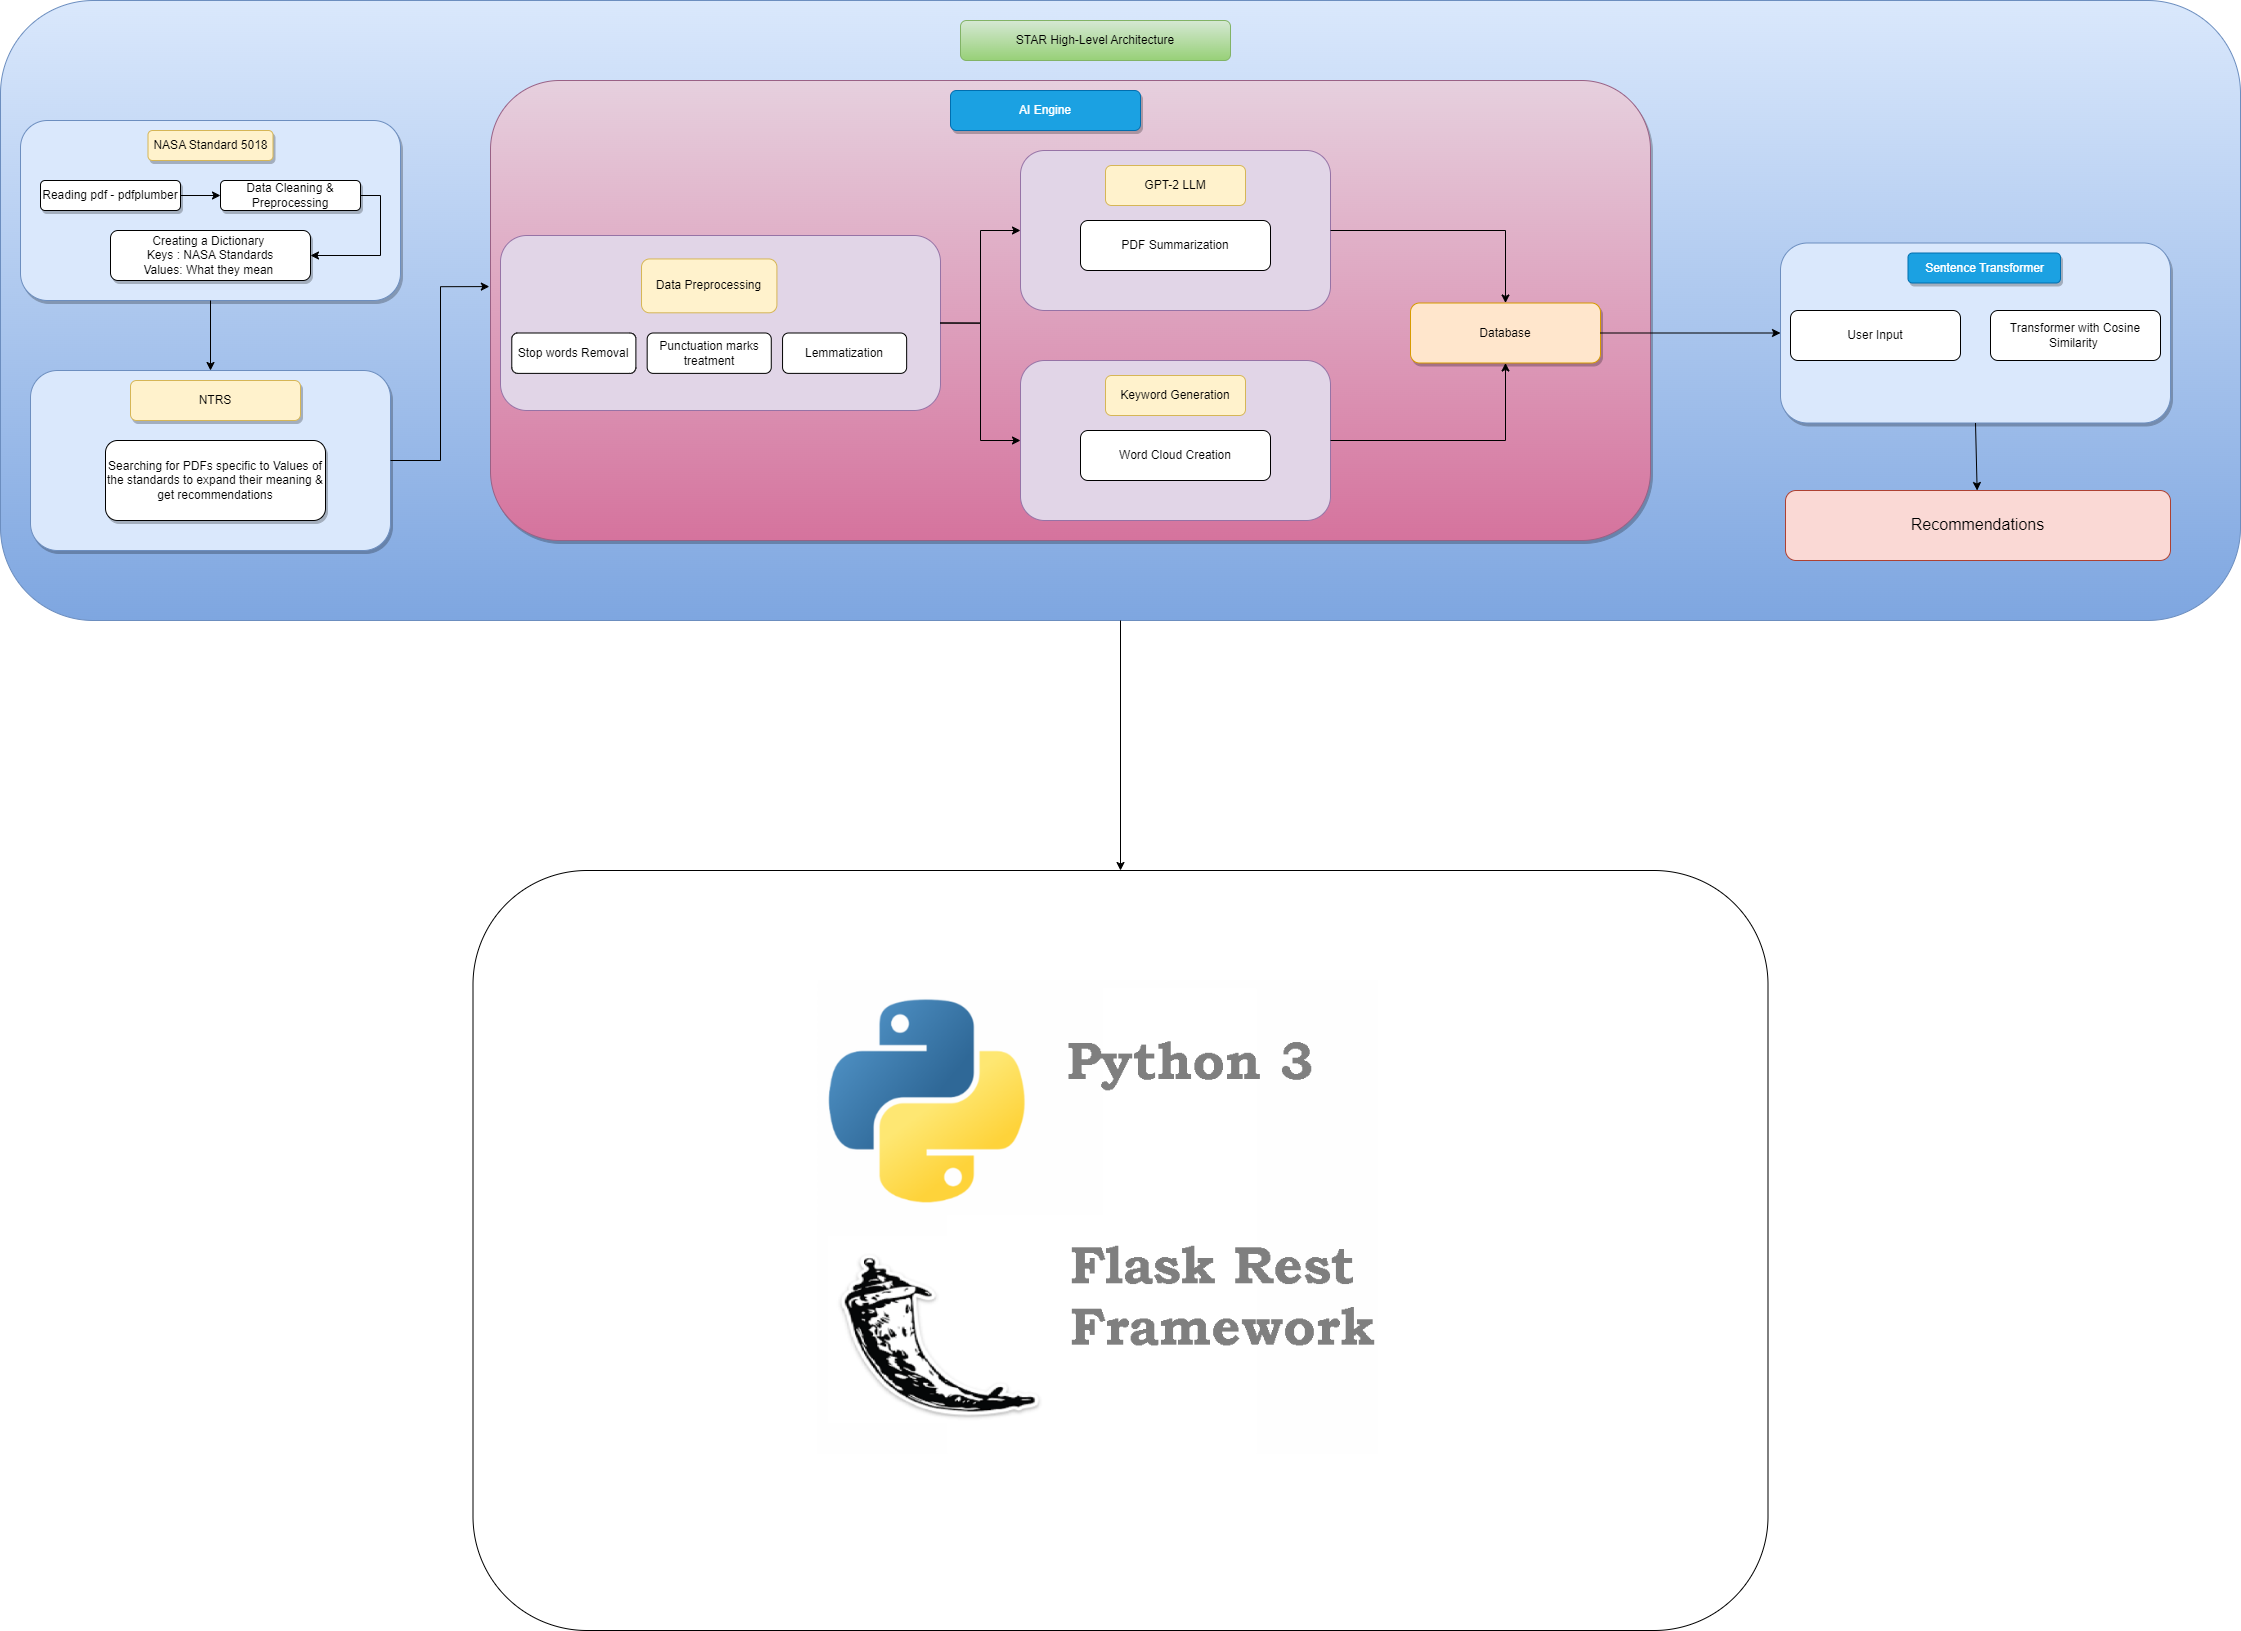

The diagram above was exported from draw.io. Its source (the exported page's mxGraphModel, read from the mxfile embedded in the PNG):
<mxGraphModel dx="1588" dy="912" grid="1" gridSize="10" guides="1" tooltips="1" connect="1" arrows="1" fold="1" page="1" pageScale="1" pageWidth="850" pageHeight="1100" math="0" shadow="0">
  <root>
    <mxCell id="0" />
    <mxCell id="1" parent="0" />
    <mxCell id="1seGcqa5agpJW7dfFVAb-2" value="" style="rounded=1;whiteSpace=wrap;html=1;fillColor=#dae8fc;strokeColor=#6c8ebf;gradientColor=#7ea6e0;" parent="1" vertex="1">
      <mxGeometry x="10" y="60" width="2240" height="620" as="geometry" />
    </mxCell>
    <mxCell id="1seGcqa5agpJW7dfFVAb-3" value="STAR High-Level Architecture" style="rounded=1;whiteSpace=wrap;html=1;fillColor=#d5e8d4;strokeColor=#82b366;gradientColor=#97d077;" parent="1" vertex="1">
      <mxGeometry x="970" y="80" width="270" height="40" as="geometry" />
    </mxCell>
    <mxCell id="1seGcqa5agpJW7dfFVAb-15" value="" style="group" parent="1" vertex="1" connectable="0">
      <mxGeometry x="30" y="180" width="380" height="180" as="geometry" />
    </mxCell>
    <mxCell id="1seGcqa5agpJW7dfFVAb-4" value="" style="rounded=1;whiteSpace=wrap;html=1;fillColor=#dae8fc;strokeColor=#6c8ebf;shadow=1;" parent="1seGcqa5agpJW7dfFVAb-15" vertex="1">
      <mxGeometry width="380" height="180" as="geometry" />
    </mxCell>
    <mxCell id="1seGcqa5agpJW7dfFVAb-5" value="NASA Standard 5018" style="rounded=1;whiteSpace=wrap;html=1;fillColor=#fff2cc;strokeColor=#d6b656;shadow=1;" parent="1seGcqa5agpJW7dfFVAb-15" vertex="1">
      <mxGeometry x="127.5" y="10" width="125" height="30" as="geometry" />
    </mxCell>
    <mxCell id="1seGcqa5agpJW7dfFVAb-6" value="Data Cleaning &amp;amp; Preprocessing" style="rounded=1;whiteSpace=wrap;html=1;shadow=1;" parent="1seGcqa5agpJW7dfFVAb-15" vertex="1">
      <mxGeometry x="200" y="60" width="140" height="30" as="geometry" />
    </mxCell>
    <mxCell id="1seGcqa5agpJW7dfFVAb-7" value="Reading pdf - pdfplumber" style="rounded=1;whiteSpace=wrap;html=1;shadow=1;" parent="1seGcqa5agpJW7dfFVAb-15" vertex="1">
      <mxGeometry x="20" y="60" width="140" height="30" as="geometry" />
    </mxCell>
    <mxCell id="1seGcqa5agpJW7dfFVAb-10" value="Creating a Dictionary&amp;nbsp; &lt;br&gt;Keys : NASA Standards&lt;br&gt;Values: What they mean&amp;nbsp;" style="rounded=1;whiteSpace=wrap;html=1;shadow=1;" parent="1seGcqa5agpJW7dfFVAb-15" vertex="1">
      <mxGeometry x="90" y="110" width="200" height="50" as="geometry" />
    </mxCell>
    <mxCell id="1seGcqa5agpJW7dfFVAb-13" style="edgeStyle=orthogonalEdgeStyle;rounded=0;orthogonalLoop=1;jettySize=auto;html=1;exitX=1;exitY=0.5;exitDx=0;exitDy=0;entryX=0;entryY=0.5;entryDx=0;entryDy=0;" parent="1seGcqa5agpJW7dfFVAb-15" source="1seGcqa5agpJW7dfFVAb-7" target="1seGcqa5agpJW7dfFVAb-6" edge="1">
      <mxGeometry relative="1" as="geometry" />
    </mxCell>
    <mxCell id="1seGcqa5agpJW7dfFVAb-14" style="edgeStyle=orthogonalEdgeStyle;rounded=0;orthogonalLoop=1;jettySize=auto;html=1;exitX=1;exitY=0.5;exitDx=0;exitDy=0;entryX=1;entryY=0.5;entryDx=0;entryDy=0;" parent="1seGcqa5agpJW7dfFVAb-15" source="1seGcqa5agpJW7dfFVAb-6" target="1seGcqa5agpJW7dfFVAb-10" edge="1">
      <mxGeometry relative="1" as="geometry" />
    </mxCell>
    <mxCell id="1seGcqa5agpJW7dfFVAb-21" value="" style="group" parent="1" vertex="1" connectable="0">
      <mxGeometry x="40" y="430" width="360" height="180" as="geometry" />
    </mxCell>
    <mxCell id="1seGcqa5agpJW7dfFVAb-16" value="" style="rounded=1;whiteSpace=wrap;html=1;fillColor=#dae8fc;strokeColor=#6c8ebf;shadow=1;" parent="1seGcqa5agpJW7dfFVAb-21" vertex="1">
      <mxGeometry width="360" height="180" as="geometry" />
    </mxCell>
    <mxCell id="1seGcqa5agpJW7dfFVAb-17" value="NTRS" style="rounded=1;whiteSpace=wrap;html=1;shadow=1;fillColor=#fff2cc;strokeColor=#d6b656;" parent="1seGcqa5agpJW7dfFVAb-21" vertex="1">
      <mxGeometry x="100" y="10" width="170" height="40" as="geometry" />
    </mxCell>
    <mxCell id="1seGcqa5agpJW7dfFVAb-19" value="Searching for PDFs specific to Values of the standards to expand their meaning &amp;amp; get recommendations" style="rounded=1;whiteSpace=wrap;html=1;shadow=1;" parent="1seGcqa5agpJW7dfFVAb-21" vertex="1">
      <mxGeometry x="75" y="70" width="220" height="80" as="geometry" />
    </mxCell>
    <mxCell id="1seGcqa5agpJW7dfFVAb-22" value="" style="endArrow=classic;html=1;rounded=0;exitX=0.5;exitY=1;exitDx=0;exitDy=0;" parent="1" source="1seGcqa5agpJW7dfFVAb-4" edge="1">
      <mxGeometry width="50" height="50" relative="1" as="geometry">
        <mxPoint x="410" y="420" as="sourcePoint" />
        <mxPoint x="220" y="430" as="targetPoint" />
      </mxGeometry>
    </mxCell>
    <mxCell id="1seGcqa5agpJW7dfFVAb-30" value="" style="rounded=1;whiteSpace=wrap;html=1;fillColor=#e6d0de;gradientColor=#d5739d;strokeColor=#996185;shadow=1;" parent="1" vertex="1">
      <mxGeometry x="500" y="140" width="1160" height="460" as="geometry" />
    </mxCell>
    <mxCell id="1seGcqa5agpJW7dfFVAb-31" value="AI Engine" style="rounded=1;whiteSpace=wrap;html=1;fillColor=#1ba1e2;strokeColor=#006EAF;fontColor=#ffffff;shadow=1;" parent="1" vertex="1">
      <mxGeometry x="960" y="150" width="190" height="40" as="geometry" />
    </mxCell>
    <mxCell id="1seGcqa5agpJW7dfFVAb-37" value="" style="group;shadow=1;" parent="1" vertex="1" connectable="0">
      <mxGeometry x="510" y="305" width="440" height="175" as="geometry" />
    </mxCell>
    <mxCell id="1seGcqa5agpJW7dfFVAb-32" value="" style="rounded=1;whiteSpace=wrap;html=1;fillColor=#e1d5e7;strokeColor=#9673a6;" parent="1seGcqa5agpJW7dfFVAb-37" vertex="1">
      <mxGeometry y="-10" width="440" height="175" as="geometry" />
    </mxCell>
    <mxCell id="1seGcqa5agpJW7dfFVAb-33" value="Data Preprocessing" style="rounded=1;whiteSpace=wrap;html=1;fillColor=#fff2cc;strokeColor=#d6b656;" parent="1seGcqa5agpJW7dfFVAb-37" vertex="1">
      <mxGeometry x="141.02564102564102" y="13.461538461538463" width="135.3846153846154" height="53.846153846153854" as="geometry" />
    </mxCell>
    <mxCell id="1seGcqa5agpJW7dfFVAb-34" value="Stop words Removal" style="rounded=1;whiteSpace=wrap;html=1;" parent="1seGcqa5agpJW7dfFVAb-37" vertex="1">
      <mxGeometry x="11.282051282051281" y="87.5" width="124.1025641025641" height="40.38461538461539" as="geometry" />
    </mxCell>
    <mxCell id="1seGcqa5agpJW7dfFVAb-35" value="Punctuation marks treatment" style="rounded=1;whiteSpace=wrap;html=1;" parent="1seGcqa5agpJW7dfFVAb-37" vertex="1">
      <mxGeometry x="146.66666666666666" y="87.5" width="124.1025641025641" height="40.38461538461539" as="geometry" />
    </mxCell>
    <mxCell id="1seGcqa5agpJW7dfFVAb-36" value="Lemmatization" style="rounded=1;whiteSpace=wrap;html=1;" parent="1seGcqa5agpJW7dfFVAb-37" vertex="1">
      <mxGeometry x="282.05128205128204" y="87.5" width="124.1025641025641" height="40.38461538461539" as="geometry" />
    </mxCell>
    <mxCell id="1seGcqa5agpJW7dfFVAb-41" style="edgeStyle=orthogonalEdgeStyle;rounded=0;orthogonalLoop=1;jettySize=auto;html=1;exitX=1;exitY=0.5;exitDx=0;exitDy=0;entryX=0;entryY=0.5;entryDx=0;entryDy=0;" parent="1" source="1seGcqa5agpJW7dfFVAb-32" target="1seGcqa5agpJW7dfFVAb-38" edge="1">
      <mxGeometry relative="1" as="geometry" />
    </mxCell>
    <mxCell id="1seGcqa5agpJW7dfFVAb-42" value="" style="group;shadow=1;" parent="1" vertex="1" connectable="0">
      <mxGeometry x="1030" y="210" width="310" height="160" as="geometry" />
    </mxCell>
    <mxCell id="1seGcqa5agpJW7dfFVAb-38" value="" style="rounded=1;whiteSpace=wrap;html=1;fillColor=#e1d5e7;strokeColor=#9673a6;" parent="1seGcqa5agpJW7dfFVAb-42" vertex="1">
      <mxGeometry width="310" height="160" as="geometry" />
    </mxCell>
    <mxCell id="1seGcqa5agpJW7dfFVAb-39" value="GPT-2 LLM" style="rounded=1;whiteSpace=wrap;html=1;fillColor=#fff2cc;strokeColor=#d6b656;" parent="1seGcqa5agpJW7dfFVAb-42" vertex="1">
      <mxGeometry x="85" y="15" width="140" height="40" as="geometry" />
    </mxCell>
    <mxCell id="1seGcqa5agpJW7dfFVAb-40" value="PDF Summarization" style="rounded=1;whiteSpace=wrap;html=1;" parent="1seGcqa5agpJW7dfFVAb-42" vertex="1">
      <mxGeometry x="60" y="70" width="190" height="50" as="geometry" />
    </mxCell>
    <mxCell id="1seGcqa5agpJW7dfFVAb-43" style="edgeStyle=orthogonalEdgeStyle;rounded=0;orthogonalLoop=1;jettySize=auto;html=1;entryX=-0.001;entryY=0.448;entryDx=0;entryDy=0;entryPerimeter=0;" parent="1" source="1seGcqa5agpJW7dfFVAb-16" target="1seGcqa5agpJW7dfFVAb-30" edge="1">
      <mxGeometry relative="1" as="geometry" />
    </mxCell>
    <mxCell id="1seGcqa5agpJW7dfFVAb-44" value="" style="group;shadow=1;" parent="1" vertex="1" connectable="0">
      <mxGeometry x="1030" y="420" width="310" height="160" as="geometry" />
    </mxCell>
    <mxCell id="1seGcqa5agpJW7dfFVAb-45" value="" style="rounded=1;whiteSpace=wrap;html=1;fillColor=#e1d5e7;strokeColor=#9673a6;" parent="1seGcqa5agpJW7dfFVAb-44" vertex="1">
      <mxGeometry width="310" height="160" as="geometry" />
    </mxCell>
    <mxCell id="1seGcqa5agpJW7dfFVAb-46" value="Keyword Generation" style="rounded=1;whiteSpace=wrap;html=1;fillColor=#fff2cc;strokeColor=#d6b656;" parent="1seGcqa5agpJW7dfFVAb-44" vertex="1">
      <mxGeometry x="85" y="15" width="140" height="40" as="geometry" />
    </mxCell>
    <mxCell id="1seGcqa5agpJW7dfFVAb-47" value="Word Cloud Creation" style="rounded=1;whiteSpace=wrap;html=1;" parent="1seGcqa5agpJW7dfFVAb-44" vertex="1">
      <mxGeometry x="60" y="70" width="190" height="50" as="geometry" />
    </mxCell>
    <mxCell id="1seGcqa5agpJW7dfFVAb-48" style="edgeStyle=orthogonalEdgeStyle;rounded=0;orthogonalLoop=1;jettySize=auto;html=1;exitX=1;exitY=0.5;exitDx=0;exitDy=0;entryX=0;entryY=0.5;entryDx=0;entryDy=0;" parent="1" source="1seGcqa5agpJW7dfFVAb-32" target="1seGcqa5agpJW7dfFVAb-45" edge="1">
      <mxGeometry relative="1" as="geometry" />
    </mxCell>
    <mxCell id="1seGcqa5agpJW7dfFVAb-53" value="Database" style="rounded=1;whiteSpace=wrap;html=1;fillColor=#ffe6cc;strokeColor=#d79b00;shadow=1;" parent="1" vertex="1">
      <mxGeometry x="1420" y="362.5" width="190" height="60" as="geometry" />
    </mxCell>
    <mxCell id="1seGcqa5agpJW7dfFVAb-54" style="edgeStyle=orthogonalEdgeStyle;rounded=0;orthogonalLoop=1;jettySize=auto;html=1;exitX=1;exitY=0.5;exitDx=0;exitDy=0;entryX=0.5;entryY=0;entryDx=0;entryDy=0;" parent="1" source="1seGcqa5agpJW7dfFVAb-38" target="1seGcqa5agpJW7dfFVAb-53" edge="1">
      <mxGeometry relative="1" as="geometry" />
    </mxCell>
    <mxCell id="1seGcqa5agpJW7dfFVAb-55" style="edgeStyle=orthogonalEdgeStyle;rounded=0;orthogonalLoop=1;jettySize=auto;html=1;exitX=1;exitY=0.5;exitDx=0;exitDy=0;entryX=0.5;entryY=1;entryDx=0;entryDy=0;" parent="1" source="1seGcqa5agpJW7dfFVAb-45" target="1seGcqa5agpJW7dfFVAb-53" edge="1">
      <mxGeometry relative="1" as="geometry" />
    </mxCell>
    <mxCell id="1seGcqa5agpJW7dfFVAb-64" value="" style="endArrow=classic;html=1;rounded=0;exitX=1;exitY=0.5;exitDx=0;exitDy=0;entryX=0;entryY=0.5;entryDx=0;entryDy=0;" parent="1" source="1seGcqa5agpJW7dfFVAb-53" target="1seGcqa5agpJW7dfFVAb-57" edge="1">
      <mxGeometry width="50" height="50" relative="1" as="geometry">
        <mxPoint x="1770" y="420" as="sourcePoint" />
        <mxPoint x="1820" y="370" as="targetPoint" />
      </mxGeometry>
    </mxCell>
    <mxCell id="1seGcqa5agpJW7dfFVAb-57" value="" style="rounded=1;whiteSpace=wrap;html=1;fillColor=#dae8fc;strokeColor=#6c8ebf;shadow=1;" parent="1" vertex="1">
      <mxGeometry x="1790" y="302.5" width="390" height="180" as="geometry" />
    </mxCell>
    <mxCell id="1seGcqa5agpJW7dfFVAb-58" value="Sentence Transformer" style="rounded=1;whiteSpace=wrap;html=1;fillColor=#1ba1e2;fontColor=#ffffff;strokeColor=#006EAF;shadow=1;" parent="1" vertex="1">
      <mxGeometry x="1917.5" y="312.5" width="152.5" height="30" as="geometry" />
    </mxCell>
    <mxCell id="1seGcqa5agpJW7dfFVAb-65" value="User Input" style="rounded=1;whiteSpace=wrap;html=1;" parent="1" vertex="1">
      <mxGeometry x="1800" y="370" width="170" height="50" as="geometry" />
    </mxCell>
    <mxCell id="1seGcqa5agpJW7dfFVAb-66" value="Transformer with Cosine Similarity&amp;nbsp;" style="rounded=1;whiteSpace=wrap;html=1;" parent="1" vertex="1">
      <mxGeometry x="2000" y="370" width="170" height="50" as="geometry" />
    </mxCell>
    <mxCell id="1seGcqa5agpJW7dfFVAb-70" value="&lt;p style=&quot;line-height: 170%;&quot;&gt;&lt;font style=&quot;font-size: 16px;&quot;&gt;Recommendations&lt;/font&gt;&lt;/p&gt;" style="rounded=1;whiteSpace=wrap;html=1;fillColor=#fad9d5;strokeColor=#ae4132;" parent="1" vertex="1">
      <mxGeometry x="1795" y="550" width="385" height="70" as="geometry" />
    </mxCell>
    <mxCell id="1seGcqa5agpJW7dfFVAb-71" value="" style="endArrow=classic;html=1;rounded=0;exitX=0.5;exitY=1;exitDx=0;exitDy=0;" parent="1" source="1seGcqa5agpJW7dfFVAb-57" target="1seGcqa5agpJW7dfFVAb-70" edge="1">
      <mxGeometry width="50" height="50" relative="1" as="geometry">
        <mxPoint x="1860" y="450" as="sourcePoint" />
        <mxPoint x="1910" y="400" as="targetPoint" />
      </mxGeometry>
    </mxCell>
    <mxCell id="1seGcqa5agpJW7dfFVAb-74" value="" style="endArrow=classic;html=1;rounded=0;exitX=0.5;exitY=1;exitDx=0;exitDy=0;entryX=0.5;entryY=0;entryDx=0;entryDy=0;" parent="1" source="1seGcqa5agpJW7dfFVAb-2" target="1seGcqa5agpJW7dfFVAb-75" edge="1">
      <mxGeometry width="50" height="50" relative="1" as="geometry">
        <mxPoint x="1140" y="1100" as="sourcePoint" />
        <mxPoint x="1130" y="880" as="targetPoint" />
      </mxGeometry>
    </mxCell>
    <mxCell id="1seGcqa5agpJW7dfFVAb-75" value="" style="rounded=1;whiteSpace=wrap;html=1;" parent="1" vertex="1">
      <mxGeometry x="482.5" y="930" width="1295" height="760" as="geometry" />
    </mxCell>
    <mxCell id="1seGcqa5agpJW7dfFVAb-76" value="" style="shape=image;verticalLabelPosition=bottom;labelBackgroundColor=default;verticalAlign=top;aspect=fixed;imageAspect=0;image=https://www.restapiexample.com/wp-content/uploads/2019/03/python3-flask.png;imageBorder=none;" parent="1" vertex="1">
      <mxGeometry x="827.5" y="1040" width="605" height="473.38" as="geometry" />
    </mxCell>
  </root>
</mxGraphModel>